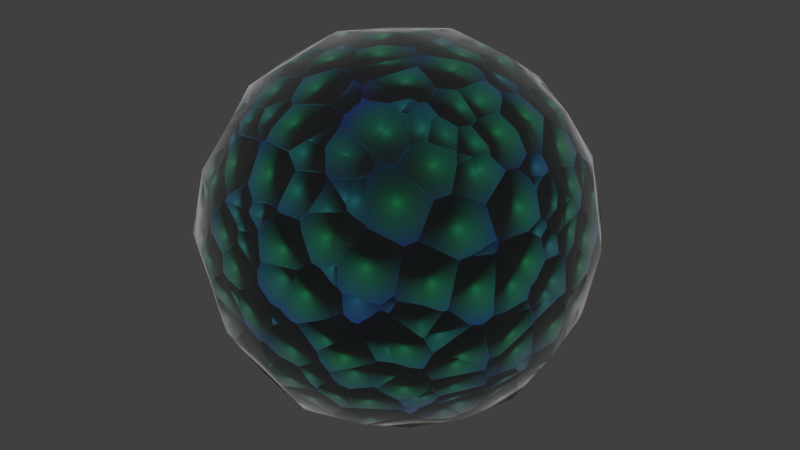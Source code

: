 # Source: 111-scales-material.blend  (saved by Blender 2.79.0; exported with 4.5.12 LTS)
import bpy
from mathutils import Matrix  # noqa: F401  (used for matrix-valued properties, if any)

bpy.ops.wm.read_factory_settings(use_empty=True)
scene = bpy.context.scene
scene.name = 'Scene'

# ---- collections
col_collection_1 = bpy.data.collections.new('Collection 1'); scene.collection.children.link(col_collection_1)

# ---- materials (node trees are filled in below, after node groups)
mat_scales = bpy.data.materials.new('Scales')
mat_scales.alpha_threshold = 0.0
mat_scales.diffuse_color = (1.0, 0.0, 0.0, 1.0)
mat_scales.roughness = 0.5
mat_scales.line_color = (0.0, 0.0, 0.0, 1.0)

# ---- node groups
ng_scales = bpy.data.node_groups.new('Scales', 'ShaderNodeTree')
_s = ng_scales.interface.new_socket(name='Shader', in_out='OUTPUT', socket_type='NodeSocketShader')
_s = ng_scales.interface.new_socket(name='Main color', in_out='INPUT', socket_type='NodeSocketColor')
_s.default_value = (0.8, 0.8, 0.8, 1.0)
_s = ng_scales.interface.new_socket(name='Secondary color', in_out='INPUT', socket_type='NodeSocketColor')
_s.default_value = (0.8, 0.8, 0.8, 1.0)
_N = ng_scales.nodes; _L = ng_scales.links
n0 = _N.new('ShaderNodeBsdfAnisotropic'); n0.name = 'Glossy BSDF'; n0.location = (325, -290)
n0.distribution = 'GGX'
n0.inputs[1].default_value = 0.8944
n1 = _N.new('ShaderNodeFresnel'); n1.name = 'Fresnel'; n1.location = (328, -44)
n1.inputs[0].default_value = 1.45
n2 = _N.new('ShaderNodeMixShader'); n2.name = 'Mix Shader'; n2.location = (558, -125)
n3 = _N.new('ShaderNodeBsdfDiffuse'); n3.name = 'Diffuse BSDF.001'; n3.location = (326, 284)
n4 = _N.new('ShaderNodeBsdfAnisotropic'); n4.name = 'Glossy BSDF.001'; n4.location = (323, 141)
n4.distribution = 'GGX'
n4.inputs[1].default_value = 0.8944
n5 = _N.new('ShaderNodeFresnel'); n5.name = 'Fresnel.001'; n5.location = (326, 387)
n5.inputs[0].default_value = 1.45
n6 = _N.new('NodeGroupOutput'); n6.name = 'Group Output'; n6.location = (978, 0)
n7 = _N.new('NodeGroupInput'); n7.name = 'Group Input'; n7.location = (-978, -15)
n8 = _N.new('ShaderNodeMixShader'); n8.name = 'Mix Shader.002'; n8.location = (578, 236)
n9 = _N.new('ShaderNodeMixShader'); n9.name = 'Mix Shader.001'; n9.location = (779, -50)
n10 = _N.new('ShaderNodeValToRGB'); n10.name = 'ColorRamp'; n10.location = (-313, -213)
while len(n10.color_ramp.elements) > 1: n10.color_ramp.elements.remove(n10.color_ramp.elements[-1])
n10.color_ramp.elements[0].position = 0.0; n10.color_ramp.elements[0].color = (0.0, 0.0, 0.0, 1.0)
_e = n10.color_ramp.elements.new(1.0); _e.color = (1.0, 1.0, 1.0, 1.0)
n11 = _N.new('ShaderNodeBump'); n11.name = 'Bump'; n11.location = (-22, -387)
n11.inputs[1].default_value = 1.0
n11.inputs[2].default_value = 1.0
n12 = _N.new('ShaderNodeBsdfDiffuse'); n12.name = 'Diffuse BSDF'; n12.location = (328, -146)
n13 = _N.new('ShaderNodeTexVoronoi'); n13.name = 'Voronoi Texture'; n13.location = (-595, -238)
n13.inputs[2].default_value = 10.0
n14 = _N.new('ShaderNodeValToRGB'); n14.name = 'ColorRamp.001'; n14.location = (-300, 8)
while len(n14.color_ramp.elements) > 1: n14.color_ramp.elements.remove(n14.color_ramp.elements[-1])
n14.color_ramp.elements[0].position = 0.0; n14.color_ramp.elements[0].color = (0.08401, 0.08401, 0.08401, 1.0)
_e = n14.color_ramp.elements.new(1.0); _e.color = (0.7626, 0.7626, 0.7626, 1.0)
n15 = _N.new('ShaderNodeMath'); n15.name = 'Math'; n15.location = (0, 0)
n15.operation = 'MULTIPLY'
_L.new(n12.outputs[0], n2.inputs[1])
_L.new(n10.outputs[0], n11.inputs[3])
_L.new(n2.outputs[0], n9.inputs[2])
_L.new(n0.outputs[0], n2.inputs[2])
_L.new(n1.outputs[0], n2.inputs[0])
_L.new(n9.outputs[0], n6.inputs[0])
_L.new(n3.outputs[0], n8.inputs[1])
_L.new(n4.outputs[0], n8.inputs[2])
_L.new(n5.outputs[0], n8.inputs[0])
_L.new(n8.outputs[0], n9.inputs[1])
_L.new(n14.outputs[0], n9.inputs[0])
_L.new(n7.outputs[0], n3.inputs[0])
_L.new(n7.outputs[1], n12.inputs[0])
_L.new(n11.outputs[0], n4.inputs[4])
_L.new(n11.outputs[0], n3.inputs[2])
_L.new(n11.outputs[0], n0.inputs[4])
_L.new(n11.outputs[0], n12.inputs[2])
_L.new(n15.outputs[0], n10.inputs[0])
_L.new(n15.outputs[0], n14.inputs[0])
_L.new(n13.outputs[0], n15.inputs[0])
_L.new(n13.outputs[0], n15.inputs[1])
n6.is_active_output = True

# ---- material node trees
mat_scales.use_nodes = True; mat_scales.node_tree.nodes.clear()
_N = mat_scales.node_tree.nodes; _L = mat_scales.node_tree.links
n0 = _N.new('ShaderNodeOutputMaterial'); n0.name = 'Material Output'; n0.location = (453, -77)
n1 = _N.new('ShaderNodeGroup'); n1.name = 'Group'; n1.location = (-453, 77)
n1.node_tree = ng_scales
n1.inputs[0].default_value = (0.0, 0.1252, 0.01889, 1.0)
n1.inputs[1].default_value = (0.004841, 0.0, 0.2457, 1.0)
_L.new(n1.outputs[0], n0.inputs[0])
n0.is_active_output = True

# ---- world
world_world = bpy.data.worlds.new('World'); scene.world = world_world
world_world.color = (0.05088, 0.05088, 0.05088)
world_world.use_sun_shadow = False
world_world.sun_shadow_jitter_overblur = 0.0
world_world.cycles.sampling_method = 'NONE'
world_world.cycles.sample_map_resolution = 256

# ---- meshes
me_test = bpy.data.meshes.new('Test')
me_test.from_pydata([(4.54e-08, 1.118e-07, -0.8785), (0.3507, 3.725e-08, -0.8194), (-2.235e-08, -0.3507, -0.8194), (-0.3507, 1.639e-07, -0.8194), (1.043e-07, 0.3507, -0.8194), (0.3264, 0.3264, -0.7639), (0.3264, -0.3264, -0.7639), (-0.3264, -0.3264, -0.7639), (-0.3264, 0.3264, -0.7639), (-1.136e-07, -1.648e-07, 0.8785), (0.0, 0.3507, 0.8194), (-0.3507, -4.47e-08, 0.8194), (-2.235e-07, -0.3507, 0.8194), (0.3507, -2.682e-07, 0.8194), (0.3264, 0.3264, 0.7639), (-0.3264, 0.3264, 0.7639), (-0.3264, -0.3264, 0.7639), (0.3264, -0.3264, 0.7639), (0.8785, -2.608e-07, 0.0), (0.8194, 0.3507, 0.0), (0.8194, -3.129e-07, 0.3507), (0.8194, -0.3507, 0.0), (0.8194, -1.714e-07, -0.3507), (0.7639, 0.3264, -0.3264), (0.7639, 0.3264, 0.3264), (0.7639, -0.3264, 0.3264), (0.7639, -0.3264, -0.3264), (-2.608e-07, -0.8785, 0.0), (0.3507, -0.8194, 0.0), (-3.055e-07, -0.8194, 0.3507), (-0.3507, -0.8194, 0.0), (-1.937e-07, -0.8194, -0.3507), (0.3264, -0.7639, -0.3264), (0.3264, -0.7639, 0.3264), (-0.3264, -0.7639, 0.3264), (-0.3264, -0.7639, -0.3264), (-0.8785, 1.849e-07, 0.0), (-0.8194, -0.3507, 0.0), (-0.8194, 1.341e-07, 0.3507), (-0.8194, 0.3507, 0.0), (-0.8194, 1.937e-07, -0.3507), (-0.7639, -0.3264, -0.3264), (-0.7639, -0.3264, 0.3264), (-0.7639, 0.3264, 0.3264), (-0.7639, 0.3264, -0.3264), (1.963e-07, 0.8785, 0.0), (0.3507, 0.8194, 0.0), (1.788e-07, 0.8194, -0.3507), (-0.3507, 0.8194, 0.0), (1.714e-07, 0.8194, 0.3507), (0.3264, 0.7639, 0.3264), (0.3264, 0.7639, -0.3264), (-0.3264, 0.7639, -0.3264), (-0.3264, 0.7639, 0.3264), (0.599, 0.3021, -0.599), (0.6432, -6.333e-08, -0.6432), (0.599, -0.3021, -0.599), (0.3021, 0.599, -0.599), (1.462e-07, 0.6432, -0.6432), (-0.3021, 0.599, -0.599), (0.599, 0.599, -0.3021), (0.6432, 0.6432, 0.0), (0.599, 0.599, 0.3021), (0.3021, -0.599, -0.599), (-9.872e-08, -0.6432, -0.6432), (-0.3021, -0.599, -0.599), (0.599, -0.599, -0.3021), (0.6432, -0.6432, 0.0), (0.599, -0.599, 0.3021), (-0.599, -0.3021, -0.599), (-0.6432, 1.9e-07, -0.6432), (-0.599, 0.3021, -0.599), (-0.599, -0.599, -0.3021), (-0.6432, -0.6432, 0.0), (-0.599, -0.599, 0.3021), (-0.599, 0.599, -0.3021), (-0.6432, 0.6432, 0.0), (-0.599, 0.599, 0.3021), (0.599, 0.3021, 0.599), (0.6432, -3.316e-07, 0.6432), (0.599, -0.3021, 0.599), (0.3021, 0.599, 0.599), (1.146e-07, 0.6432, 0.6432), (-0.3021, 0.599, 0.599), (0.3021, -0.599, 0.599), (-2.962e-07, -0.6432, 0.6432), (-0.3021, -0.599, 0.599), (-0.599, -0.3021, 0.599), (-0.6432, 6.333e-08, 0.6432), (-0.599, 0.3021, 0.599), (0.5093, 0.5093, -0.5093), (0.5093, -0.5093, -0.5093), (-0.5093, -0.5093, -0.5093), (-0.5093, 0.5093, -0.5093), (0.5093, 0.5093, 0.5093), (0.5093, -0.5093, 0.5093), (-0.5093, -0.5093, 0.5093), (-0.5093, 0.5093, 0.5093)], [], [(0, 4, 5, 1), (1, 5, 54, 55), (4, 58, 57, 5), (5, 57, 90, 54), (0, 1, 6, 2), (2, 6, 63, 64), (1, 55, 56, 6), (6, 56, 91, 63), (0, 2, 7, 3), (3, 7, 69, 70), (2, 64, 65, 7), (7, 65, 92, 69), (0, 3, 8, 4), (4, 8, 59, 58), (3, 70, 71, 8), (8, 71, 93, 59), (9, 13, 14, 10), (10, 14, 81, 82), (13, 79, 78, 14), (14, 78, 94, 81), (9, 10, 15, 11), (11, 15, 89, 88), (10, 82, 83, 15), (15, 83, 97, 89), (9, 11, 16, 12), (12, 16, 86, 85), (11, 88, 87, 16), (16, 87, 96, 86), (9, 12, 17, 13), (13, 17, 80, 79), (12, 85, 84, 17), (17, 84, 95, 80), (18, 22, 23, 19), (19, 23, 60, 61), (22, 55, 54, 23), (23, 54, 90, 60), (18, 19, 24, 20), (20, 24, 78, 79), (19, 61, 62, 24), (24, 62, 94, 78), (18, 20, 25, 21), (21, 25, 68, 67), (20, 79, 80, 25), (25, 80, 95, 68), (18, 21, 26, 22), (22, 26, 56, 55), (21, 67, 66, 26), (26, 66, 91, 56), (27, 31, 32, 28), (28, 32, 66, 67), (31, 64, 63, 32), (32, 63, 91, 66), (27, 28, 33, 29), (29, 33, 84, 85), (28, 67, 68, 33), (33, 68, 95, 84), (27, 29, 34, 30), (30, 34, 74, 73), (29, 85, 86, 34), (34, 86, 96, 74), (27, 30, 35, 31), (31, 35, 65, 64), (30, 73, 72, 35), (35, 72, 92, 65), (36, 40, 41, 37), (37, 41, 72, 73), (40, 70, 69, 41), (41, 69, 92, 72), (36, 37, 42, 38), (38, 42, 87, 88), (37, 73, 74, 42), (42, 74, 96, 87), (36, 38, 43, 39), (39, 43, 77, 76), (38, 88, 89, 43), (43, 89, 97, 77), (36, 39, 44, 40), (40, 44, 71, 70), (39, 76, 75, 44), (44, 75, 93, 71), (45, 49, 50, 46), (46, 50, 62, 61), (49, 82, 81, 50), (50, 81, 94, 62), (45, 46, 51, 47), (47, 51, 57, 58), (46, 61, 60, 51), (51, 60, 90, 57), (45, 47, 52, 48), (48, 52, 75, 76), (47, 58, 59, 52), (52, 59, 93, 75), (45, 48, 53, 49), (49, 53, 83, 82), (48, 76, 77, 53), (53, 77, 97, 83)])
me_test.polygons.foreach_set('use_smooth', [True] * 96)
me_test.materials.append(mat_scales)
me_test.use_remesh_preserve_volume = False
me_test.use_remesh_preserve_attributes = False
me_test.use_mirror_vertex_groups = False
me_test.update()

# ---- objects
ob_test = bpy.data.objects.new('Test', me_test)

# ---- transforms, parenting, visibility, modifiers, constraints
ob_test.location = (0.0, 0.0, 0.0)
ob_test.lock_rotations_4d = False
ob_test.empty_display_type = 'ARROWS'
ob_test.lineart.crease_threshold = 0.0

# ---- collection membership
col_collection_1.objects.link(ob_test)

# ---- scene / render settings (as saved in the file)
scene.frame_start = 1; scene.frame_end = 250; scene.frame_set(1)
scene.render.engine = 'CYCLES'
scene.render.resolution_percentage = 50
scene.render.dither_intensity = 0.0
scene.cycles.use_denoising = False
scene.cycles.samples = 10
scene.cycles.sampling_pattern = 'TABULATED_SOBOL'
scene.cycles.light_sampling_threshold = 0.0
scene.cycles.use_adaptive_sampling = False
scene.cycles.use_light_tree = False
scene.cycles.blur_glossy = 0.0
scene.cycles.volume_bounces = 1
scene.cycles.pixel_filter_type = 'GAUSSIAN'
scene.cycles.sample_clamp_indirect = 0.0
scene.view_settings.view_transform = 'Standard'
bpy.context.view_layer.update()

# ---- added for rendering (the .blend has no active camera and no usable light): camera, sun
cam_auto = bpy.data.cameras.new('AutoCamera')
cam_auto.lens = 50.0
cam_auto.sensor_width = 36.0
cam_auto.clip_end = 1000.0
ob_auto_camera = bpy.data.objects.new('AutoCamera', cam_auto)
scene.collection.objects.link(ob_auto_camera)
ob_auto_camera.location = (2.81557, -3.37868, 2.25245)
ob_auto_camera.rotation_euler = (1.09748, -7.21219e-08, 0.694738)
scene.camera = ob_auto_camera
light_auto_sun = bpy.data.lights.new('AutoSun', 'SUN')
light_auto_sun.energy = 3.0
light_auto_sun.angle = 0.0523599
ob_auto_sun = bpy.data.objects.new('AutoSun', light_auto_sun)
scene.collection.objects.link(ob_auto_sun)
ob_auto_sun.rotation_euler = (0.872665, 0.174533, 0.523599)
bpy.context.view_layer.update()
